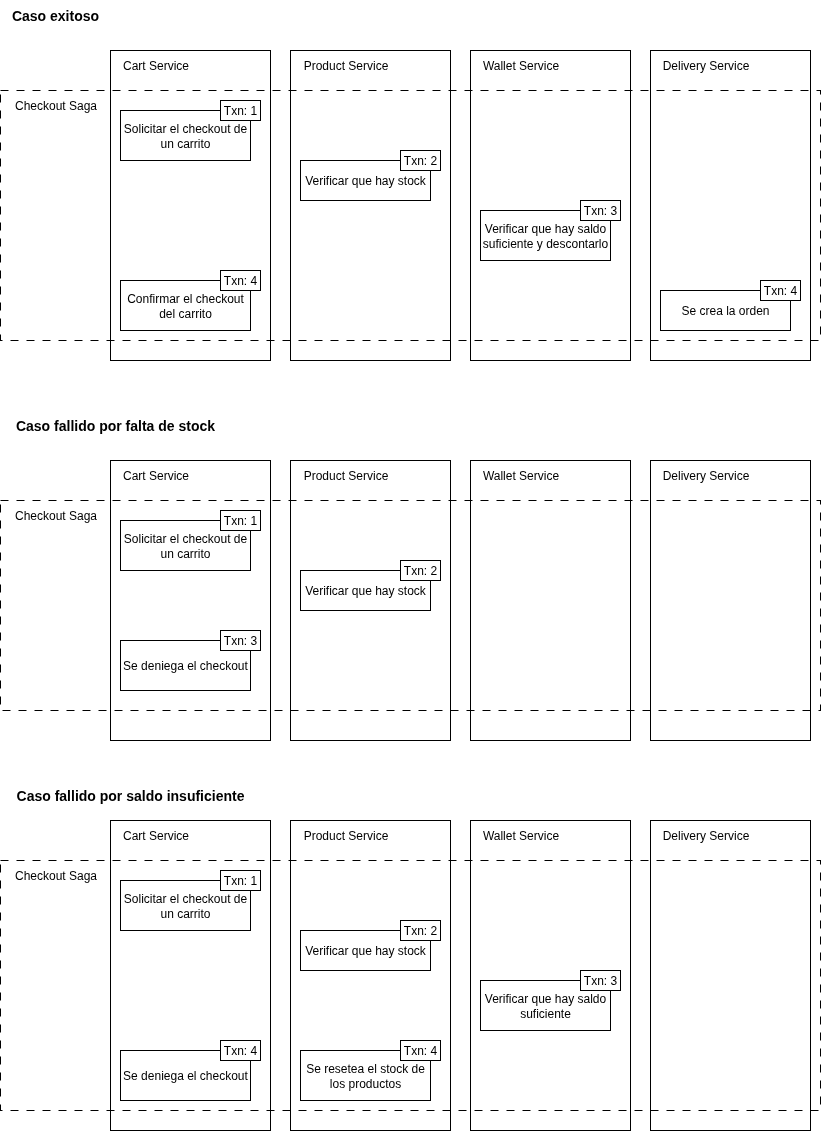

The diagram above was exported from draw.io. Its source (the exported page's mxGraphModel, read from the mxfile embedded in the PNG):
<mxGraphModel dx="1111" dy="513" grid="1" gridSize="10" guides="1" tooltips="1" connect="1" arrows="1" fold="1" page="1" pageScale="1" pageWidth="827" pageHeight="1169" math="0" shadow="0">
  <root>
    <mxCell id="0" />
    <mxCell id="1" parent="0" />
    <mxCell id="Q4MW4abJw9yNlfGJ0sKS-2" value="" style="rounded=0;whiteSpace=wrap;html=1;" vertex="1" parent="1">
      <mxGeometry x="290" y="70" width="160" height="310" as="geometry" />
    </mxCell>
    <mxCell id="Q4MW4abJw9yNlfGJ0sKS-3" value="" style="rounded=0;whiteSpace=wrap;html=1;" vertex="1" parent="1">
      <mxGeometry x="470" y="70" width="160" height="310" as="geometry" />
    </mxCell>
    <mxCell id="Q4MW4abJw9yNlfGJ0sKS-4" value="" style="rounded=0;whiteSpace=wrap;html=1;" vertex="1" parent="1">
      <mxGeometry x="650" y="70" width="160" height="310" as="geometry" />
    </mxCell>
    <mxCell id="Q4MW4abJw9yNlfGJ0sKS-1" value="" style="rounded=0;whiteSpace=wrap;html=1;" vertex="1" parent="1">
      <mxGeometry x="110" y="70" width="160" height="310" as="geometry" />
    </mxCell>
    <mxCell id="dJGbDW7ixg4N4jYecYRC-1" value="" style="rounded=0;whiteSpace=wrap;html=1;fillColor=none;dashed=1;dashPattern=8 8;strokeColor=light-dark(#000000,#FFFFFF);" vertex="1" parent="1">
      <mxGeometry y="110" width="820" height="250" as="geometry" />
    </mxCell>
    <mxCell id="dJGbDW7ixg4N4jYecYRC-2" value="Checkout Saga" style="text;html=1;align=center;verticalAlign=middle;resizable=0;points=[];autosize=1;strokeColor=none;fillColor=none;" vertex="1" parent="1">
      <mxGeometry y="110" width="110" height="30" as="geometry" />
    </mxCell>
    <mxCell id="I-BcXj9icSznuN5IWxi3-4" value="Cart Service" style="text;html=1;align=center;verticalAlign=middle;resizable=0;points=[];autosize=1;strokeColor=none;fillColor=none;" vertex="1" parent="1">
      <mxGeometry x="110" y="70" width="90" height="30" as="geometry" />
    </mxCell>
    <mxCell id="PJe6DW4_mOS0OaoA3kCB-1" value="Product Service" style="text;html=1;align=center;verticalAlign=middle;resizable=0;points=[];autosize=1;strokeColor=none;fillColor=none;" vertex="1" parent="1">
      <mxGeometry x="290" y="70" width="110" height="30" as="geometry" />
    </mxCell>
    <mxCell id="PJe6DW4_mOS0OaoA3kCB-2" value="Wallet Service" style="text;html=1;align=center;verticalAlign=middle;resizable=0;points=[];autosize=1;strokeColor=none;fillColor=none;" vertex="1" parent="1">
      <mxGeometry x="470" y="70" width="100" height="30" as="geometry" />
    </mxCell>
    <mxCell id="PJe6DW4_mOS0OaoA3kCB-3" value="Delivery Service" style="text;html=1;align=center;verticalAlign=middle;resizable=0;points=[];autosize=1;strokeColor=none;fillColor=none;" vertex="1" parent="1">
      <mxGeometry x="650" y="70" width="110" height="30" as="geometry" />
    </mxCell>
    <mxCell id="wy9PnWDHbQmCx_SpWkMr-1" value="Solicitar el checkout de un carrito" style="rounded=0;whiteSpace=wrap;html=1;" vertex="1" parent="1">
      <mxGeometry x="120" y="130" width="130" height="50" as="geometry" />
    </mxCell>
    <mxCell id="MISCcztFMcdRoZfk6mT6-1" value="Txn: 1" style="rounded=0;whiteSpace=wrap;html=1;" vertex="1" parent="1">
      <mxGeometry x="220" y="120" width="40" height="20" as="geometry" />
    </mxCell>
    <mxCell id="q0BENhcj49T5xoSFl28I-1" value="&lt;b&gt;&lt;font style=&quot;font-size: 14px;&quot;&gt;Caso exitoso&lt;/font&gt;&lt;/b&gt;" style="text;html=1;align=center;verticalAlign=middle;whiteSpace=wrap;rounded=0;" vertex="1" parent="1">
      <mxGeometry x="10" y="20" width="90" height="30" as="geometry" />
    </mxCell>
    <mxCell id="3nD63qoLo3wPox2UoxeE-4" value="&lt;span style=&quot;font-size: 14px;&quot;&gt;&lt;b&gt;Caso fallido por falta de stock&lt;/b&gt;&lt;/span&gt;" style="text;html=1;align=center;verticalAlign=middle;whiteSpace=wrap;rounded=0;" vertex="1" parent="1">
      <mxGeometry x="10" y="430" width="210" height="30" as="geometry" />
    </mxCell>
    <mxCell id="3nD63qoLo3wPox2UoxeE-5" value="&lt;span style=&quot;font-size: 14px;&quot;&gt;&lt;b&gt;Caso fallido por saldo insuficiente&lt;/b&gt;&lt;/span&gt;" style="text;html=1;align=center;verticalAlign=middle;whiteSpace=wrap;rounded=0;" vertex="1" parent="1">
      <mxGeometry x="10" y="800" width="240" height="30" as="geometry" />
    </mxCell>
    <mxCell id="ODWTLxActRECVczcHtaq-1" value="Verificar que hay stock" style="rounded=0;whiteSpace=wrap;html=1;" vertex="1" parent="1">
      <mxGeometry x="300" y="180" width="130" height="40" as="geometry" />
    </mxCell>
    <mxCell id="ODWTLxActRECVczcHtaq-2" value="Txn: 2" style="rounded=0;whiteSpace=wrap;html=1;" vertex="1" parent="1">
      <mxGeometry x="400" y="170" width="40" height="20" as="geometry" />
    </mxCell>
    <mxCell id="IPaI-c8uMug8l9FaO4Ru-2" value="Verificar que hay saldo suficiente y descontarlo" style="rounded=0;whiteSpace=wrap;html=1;" vertex="1" parent="1">
      <mxGeometry x="480" y="230" width="130" height="50" as="geometry" />
    </mxCell>
    <mxCell id="IPaI-c8uMug8l9FaO4Ru-1" value="Txn: 3" style="rounded=0;whiteSpace=wrap;html=1;" vertex="1" parent="1">
      <mxGeometry x="580" y="220" width="40" height="20" as="geometry" />
    </mxCell>
    <mxCell id="IPaI-c8uMug8l9FaO4Ru-3" value="Se crea la orden" style="rounded=0;whiteSpace=wrap;html=1;" vertex="1" parent="1">
      <mxGeometry x="660" y="310" width="130" height="40" as="geometry" />
    </mxCell>
    <mxCell id="IPaI-c8uMug8l9FaO4Ru-4" value="Txn: 4" style="rounded=0;whiteSpace=wrap;html=1;" vertex="1" parent="1">
      <mxGeometry x="760" y="300" width="40" height="20" as="geometry" />
    </mxCell>
    <mxCell id="iCrSvfYdrtnJk8AoJc-t-1" value="Confirmar el checkout del carrito" style="rounded=0;whiteSpace=wrap;html=1;" vertex="1" parent="1">
      <mxGeometry x="120" y="300" width="130" height="50" as="geometry" />
    </mxCell>
    <mxCell id="iCrSvfYdrtnJk8AoJc-t-2" value="Txn: 4" style="rounded=0;whiteSpace=wrap;html=1;" vertex="1" parent="1">
      <mxGeometry x="220" y="290" width="40" height="20" as="geometry" />
    </mxCell>
    <mxCell id="dnQ_dRWTdMtXWrvIqmBw-23" value="" style="rounded=0;whiteSpace=wrap;html=1;" vertex="1" parent="1">
      <mxGeometry x="290" y="480" width="160" height="280" as="geometry" />
    </mxCell>
    <mxCell id="dnQ_dRWTdMtXWrvIqmBw-24" value="" style="rounded=0;whiteSpace=wrap;html=1;" vertex="1" parent="1">
      <mxGeometry x="470" y="480" width="160" height="280" as="geometry" />
    </mxCell>
    <mxCell id="dnQ_dRWTdMtXWrvIqmBw-25" value="" style="rounded=0;whiteSpace=wrap;html=1;" vertex="1" parent="1">
      <mxGeometry x="650" y="480" width="160" height="280" as="geometry" />
    </mxCell>
    <mxCell id="dnQ_dRWTdMtXWrvIqmBw-26" value="" style="rounded=0;whiteSpace=wrap;html=1;" vertex="1" parent="1">
      <mxGeometry x="110" y="480" width="160" height="280" as="geometry" />
    </mxCell>
    <mxCell id="dnQ_dRWTdMtXWrvIqmBw-27" value="" style="rounded=0;whiteSpace=wrap;html=1;fillColor=none;dashed=1;dashPattern=8 8;strokeColor=light-dark(#000000,#FFFFFF);" vertex="1" parent="1">
      <mxGeometry y="520" width="820" height="210" as="geometry" />
    </mxCell>
    <mxCell id="dnQ_dRWTdMtXWrvIqmBw-28" value="Checkout Saga" style="text;html=1;align=center;verticalAlign=middle;resizable=0;points=[];autosize=1;strokeColor=none;fillColor=none;" vertex="1" parent="1">
      <mxGeometry y="520" width="110" height="30" as="geometry" />
    </mxCell>
    <mxCell id="dnQ_dRWTdMtXWrvIqmBw-29" value="Cart Service" style="text;html=1;align=center;verticalAlign=middle;resizable=0;points=[];autosize=1;strokeColor=none;fillColor=none;" vertex="1" parent="1">
      <mxGeometry x="110" y="480" width="90" height="30" as="geometry" />
    </mxCell>
    <mxCell id="dnQ_dRWTdMtXWrvIqmBw-30" value="Product Service" style="text;html=1;align=center;verticalAlign=middle;resizable=0;points=[];autosize=1;strokeColor=none;fillColor=none;" vertex="1" parent="1">
      <mxGeometry x="290" y="480" width="110" height="30" as="geometry" />
    </mxCell>
    <mxCell id="dnQ_dRWTdMtXWrvIqmBw-31" value="Wallet Service" style="text;html=1;align=center;verticalAlign=middle;resizable=0;points=[];autosize=1;strokeColor=none;fillColor=none;" vertex="1" parent="1">
      <mxGeometry x="470" y="480" width="100" height="30" as="geometry" />
    </mxCell>
    <mxCell id="dnQ_dRWTdMtXWrvIqmBw-32" value="Delivery Service" style="text;html=1;align=center;verticalAlign=middle;resizable=0;points=[];autosize=1;strokeColor=none;fillColor=none;" vertex="1" parent="1">
      <mxGeometry x="650" y="480" width="110" height="30" as="geometry" />
    </mxCell>
    <mxCell id="dnQ_dRWTdMtXWrvIqmBw-33" value="Solicitar el checkout de un carrito" style="rounded=0;whiteSpace=wrap;html=1;" vertex="1" parent="1">
      <mxGeometry x="120" y="540" width="130" height="50" as="geometry" />
    </mxCell>
    <mxCell id="dnQ_dRWTdMtXWrvIqmBw-34" value="Txn: 1" style="rounded=0;whiteSpace=wrap;html=1;" vertex="1" parent="1">
      <mxGeometry x="220" y="530" width="40" height="20" as="geometry" />
    </mxCell>
    <mxCell id="dnQ_dRWTdMtXWrvIqmBw-35" value="Verificar que hay stock" style="rounded=0;whiteSpace=wrap;html=1;" vertex="1" parent="1">
      <mxGeometry x="300" y="590" width="130" height="40" as="geometry" />
    </mxCell>
    <mxCell id="dnQ_dRWTdMtXWrvIqmBw-36" value="Txn: 2" style="rounded=0;whiteSpace=wrap;html=1;" vertex="1" parent="1">
      <mxGeometry x="400" y="580" width="40" height="20" as="geometry" />
    </mxCell>
    <mxCell id="dnQ_dRWTdMtXWrvIqmBw-41" value="Se deniega el checkout" style="rounded=0;whiteSpace=wrap;html=1;" vertex="1" parent="1">
      <mxGeometry x="120" y="660" width="130" height="50" as="geometry" />
    </mxCell>
    <mxCell id="dnQ_dRWTdMtXWrvIqmBw-42" value="Txn: 3" style="rounded=0;whiteSpace=wrap;html=1;" vertex="1" parent="1">
      <mxGeometry x="220" y="650" width="40" height="20" as="geometry" />
    </mxCell>
    <mxCell id="jqvDJsshsjrgn9y2L7-Q-1" value="" style="rounded=0;whiteSpace=wrap;html=1;" vertex="1" parent="1">
      <mxGeometry x="290" y="840" width="160" height="310" as="geometry" />
    </mxCell>
    <mxCell id="jqvDJsshsjrgn9y2L7-Q-2" value="" style="rounded=0;whiteSpace=wrap;html=1;" vertex="1" parent="1">
      <mxGeometry x="470" y="840" width="160" height="310" as="geometry" />
    </mxCell>
    <mxCell id="jqvDJsshsjrgn9y2L7-Q-3" value="" style="rounded=0;whiteSpace=wrap;html=1;" vertex="1" parent="1">
      <mxGeometry x="650" y="840" width="160" height="310" as="geometry" />
    </mxCell>
    <mxCell id="jqvDJsshsjrgn9y2L7-Q-4" value="" style="rounded=0;whiteSpace=wrap;html=1;" vertex="1" parent="1">
      <mxGeometry x="110" y="840" width="160" height="310" as="geometry" />
    </mxCell>
    <mxCell id="jqvDJsshsjrgn9y2L7-Q-5" value="" style="rounded=0;whiteSpace=wrap;html=1;fillColor=none;dashed=1;dashPattern=8 8;strokeColor=light-dark(#000000,#FFFFFF);" vertex="1" parent="1">
      <mxGeometry y="880" width="820" height="250" as="geometry" />
    </mxCell>
    <mxCell id="jqvDJsshsjrgn9y2L7-Q-6" value="Checkout Saga" style="text;html=1;align=center;verticalAlign=middle;resizable=0;points=[];autosize=1;strokeColor=none;fillColor=none;" vertex="1" parent="1">
      <mxGeometry y="880" width="110" height="30" as="geometry" />
    </mxCell>
    <mxCell id="jqvDJsshsjrgn9y2L7-Q-7" value="Cart Service" style="text;html=1;align=center;verticalAlign=middle;resizable=0;points=[];autosize=1;strokeColor=none;fillColor=none;" vertex="1" parent="1">
      <mxGeometry x="110" y="840" width="90" height="30" as="geometry" />
    </mxCell>
    <mxCell id="jqvDJsshsjrgn9y2L7-Q-8" value="Product Service" style="text;html=1;align=center;verticalAlign=middle;resizable=0;points=[];autosize=1;strokeColor=none;fillColor=none;" vertex="1" parent="1">
      <mxGeometry x="290" y="840" width="110" height="30" as="geometry" />
    </mxCell>
    <mxCell id="jqvDJsshsjrgn9y2L7-Q-9" value="Wallet Service" style="text;html=1;align=center;verticalAlign=middle;resizable=0;points=[];autosize=1;strokeColor=none;fillColor=none;" vertex="1" parent="1">
      <mxGeometry x="470" y="840" width="100" height="30" as="geometry" />
    </mxCell>
    <mxCell id="jqvDJsshsjrgn9y2L7-Q-10" value="Delivery Service" style="text;html=1;align=center;verticalAlign=middle;resizable=0;points=[];autosize=1;strokeColor=none;fillColor=none;" vertex="1" parent="1">
      <mxGeometry x="650" y="840" width="110" height="30" as="geometry" />
    </mxCell>
    <mxCell id="jqvDJsshsjrgn9y2L7-Q-11" value="Solicitar el checkout de un carrito" style="rounded=0;whiteSpace=wrap;html=1;" vertex="1" parent="1">
      <mxGeometry x="120" y="900" width="130" height="50" as="geometry" />
    </mxCell>
    <mxCell id="jqvDJsshsjrgn9y2L7-Q-12" value="Txn: 1" style="rounded=0;whiteSpace=wrap;html=1;" vertex="1" parent="1">
      <mxGeometry x="220" y="890" width="40" height="20" as="geometry" />
    </mxCell>
    <mxCell id="jqvDJsshsjrgn9y2L7-Q-13" value="Verificar que hay stock" style="rounded=0;whiteSpace=wrap;html=1;" vertex="1" parent="1">
      <mxGeometry x="300" y="950" width="130" height="40" as="geometry" />
    </mxCell>
    <mxCell id="jqvDJsshsjrgn9y2L7-Q-14" value="Txn: 2" style="rounded=0;whiteSpace=wrap;html=1;" vertex="1" parent="1">
      <mxGeometry x="400" y="940" width="40" height="20" as="geometry" />
    </mxCell>
    <mxCell id="jqvDJsshsjrgn9y2L7-Q-15" value="Verificar que hay saldo suficiente" style="rounded=0;whiteSpace=wrap;html=1;" vertex="1" parent="1">
      <mxGeometry x="480" y="1000" width="130" height="50" as="geometry" />
    </mxCell>
    <mxCell id="jqvDJsshsjrgn9y2L7-Q-16" value="Txn: 3" style="rounded=0;whiteSpace=wrap;html=1;" vertex="1" parent="1">
      <mxGeometry x="580" y="990" width="40" height="20" as="geometry" />
    </mxCell>
    <mxCell id="jqvDJsshsjrgn9y2L7-Q-17" value="Se resetea el stock de los productos" style="rounded=0;whiteSpace=wrap;html=1;" vertex="1" parent="1">
      <mxGeometry x="300" y="1070" width="130" height="50" as="geometry" />
    </mxCell>
    <mxCell id="jqvDJsshsjrgn9y2L7-Q-18" value="Txn: 4" style="rounded=0;whiteSpace=wrap;html=1;" vertex="1" parent="1">
      <mxGeometry x="400" y="1060" width="40" height="20" as="geometry" />
    </mxCell>
    <mxCell id="jqvDJsshsjrgn9y2L7-Q-19" value="Se deniega el checkout" style="rounded=0;whiteSpace=wrap;html=1;" vertex="1" parent="1">
      <mxGeometry x="120" y="1070" width="130" height="50" as="geometry" />
    </mxCell>
    <mxCell id="jqvDJsshsjrgn9y2L7-Q-20" value="Txn: 4" style="rounded=0;whiteSpace=wrap;html=1;" vertex="1" parent="1">
      <mxGeometry x="220" y="1060" width="40" height="20" as="geometry" />
    </mxCell>
  </root>
</mxGraphModel>